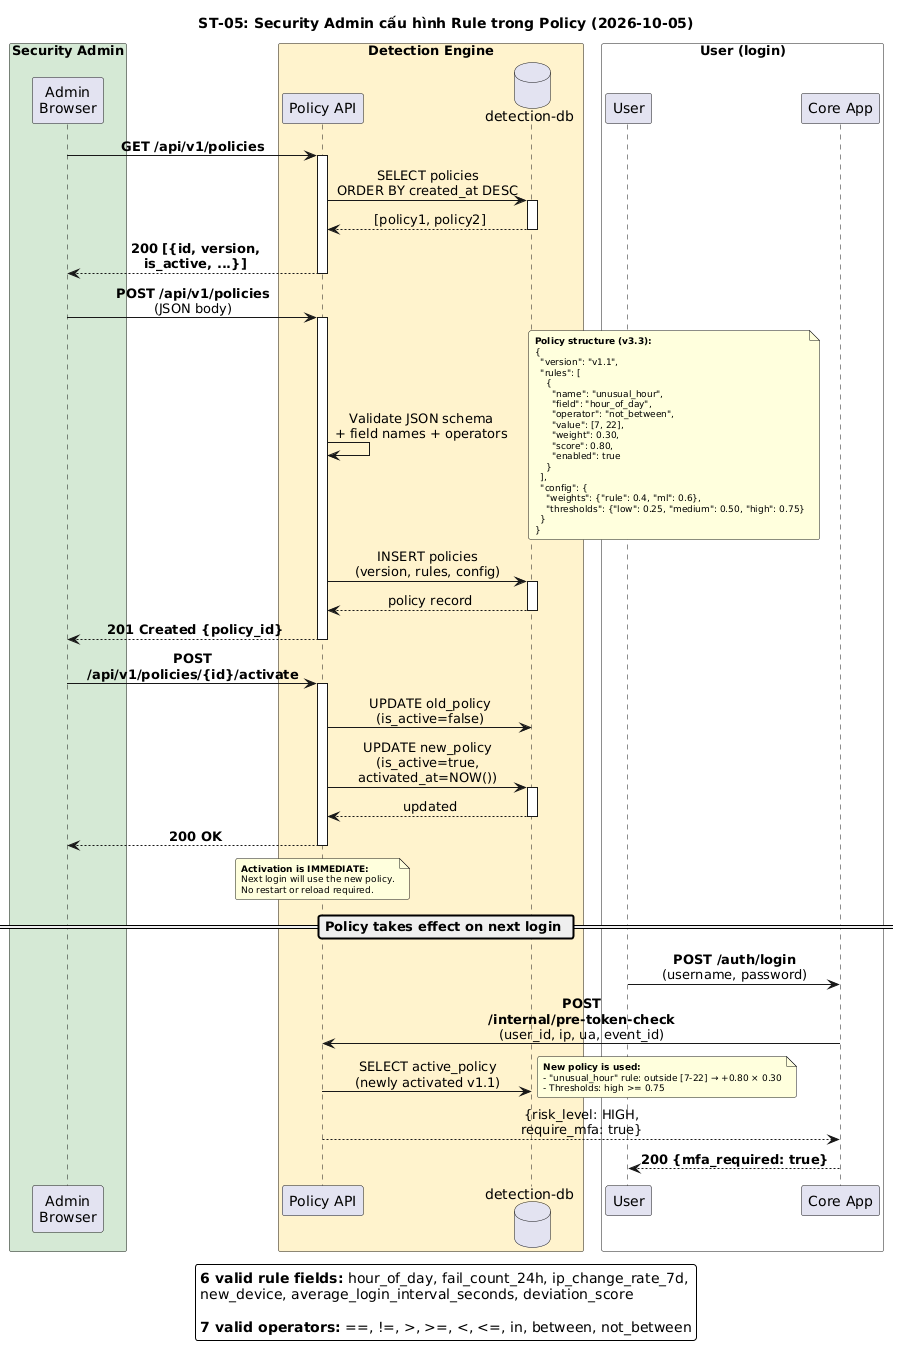

The diagram above was rendered by PlantUML. Its source (embedded in the PNG):
@startuml
skinparam backgroundColor #FFFFFF
skinparam shadowing false
skinparam defaultFontName Sans
skinparam BoxPadding 8
skinparam roundCorner 5
skinparam maxMessageSize 200
skinparam sequenceMessageAlign center
skinparam noteFontSize 9

title ST-05: Security Admin cấu hình Rule trong Policy (2026-10-05)

box "Security Admin" #D5E8D4
participant "Admin\nBrowser" as A
end box

box "Detection Engine" #FFF2CC
participant "Policy API" as PA
database "detection-db" as DDB
end box

A -> PA : **GET /api/v1/policies**
activate PA
PA -> DDB : SELECT policies\nORDER BY created_at DESC
activate DDB
DDB --> PA : [policy1, policy2]
deactivate DDB
PA --> A : **200 [{id, version, is_active, ...}]**
deactivate PA

A -> PA : **POST /api/v1/policies**\n(JSON body)
activate PA
PA -> PA : Validate JSON schema\n+ field names + operators
note right
  **Policy structure (v3.3):**
  {
    "version": "v1.1",
    "rules": [
      {
        "name": "unusual_hour",
        "field": "hour_of_day",
        "operator": "not_between",
        "value": [7, 22],
        "weight": 0.30,
        "score": 0.80,
        "enabled": true
      }
    ],
    "config": {
      "weights": {"rule": 0.4, "ml": 0.6},
      "thresholds": {"low": 0.25, "medium": 0.50, "high": 0.75}
    }
  }
end note
PA -> DDB : INSERT policies\n(version, rules, config)
activate DDB
DDB --> PA : policy record
deactivate DDB
PA --> A : **201 Created {policy_id}**
deactivate PA

A -> PA : **POST /api/v1/policies/{id}/activate**
activate PA
PA -> DDB : UPDATE old_policy\n(is_active=false)
PA -> DDB : UPDATE new_policy\n(is_active=true, activated_at=NOW())
activate DDB
DDB --> PA : updated
deactivate DDB
PA --> A : **200 OK**
deactivate PA

note over PA
  **Activation is IMMEDIATE:**
  Next login will use the new policy.
  No restart or reload required.
end note

== Policy takes effect on next login ==

box "User (login)" #FFFFFF
participant "User" as U
participant "Core App" as CA
end box

U -> CA : **POST /auth/login**\n(username, password)
CA -> PA : **POST /internal/pre-token-check**\n(user_id, ip, ua, event_id)
PA -> DDB : SELECT active_policy\n(newly activated v1.1)
note right
  **New policy is used:**
  - "unusual_hour" rule: outside [7-22] → +0.80 × 0.30
  - Thresholds: high >= 0.75
end note
PA --> CA : {risk_level: HIGH,\nrequire_mfa: true}
CA --> U : **200 {mfa_required: true}**

legend bottom
  **6 valid rule fields:** hour_of_day, fail_count_24h, ip_change_rate_7d,
  new_device, average_login_interval_seconds, deviation_score

  **7 valid operators:** ==, !=, >, >=, <, <=, in, between, not_between
endlegend
@enduml